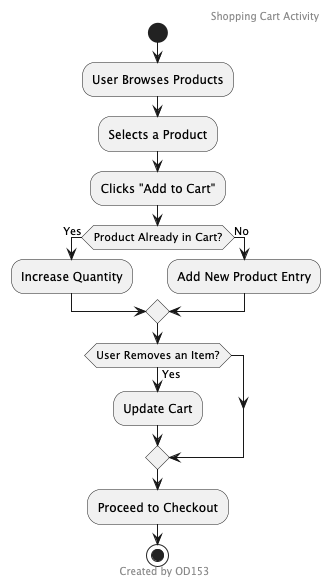

The diagram above was rendered by PlantUML. Its source (embedded in the PNG):
@startuml
header Shopping Cart Activity
footer Created by OD153
start
:User Browses Products;
:Selects a Product;
:Clicks "Add to Cart";
if (Product Already in Cart?) then (Yes)
    :Increase Quantity;
else (No)
    :Add New Product Entry;
endif
if (User Removes an Item?) then (Yes)
    :Update Cart;
endif
:Proceed to Checkout;
stop
@enduml